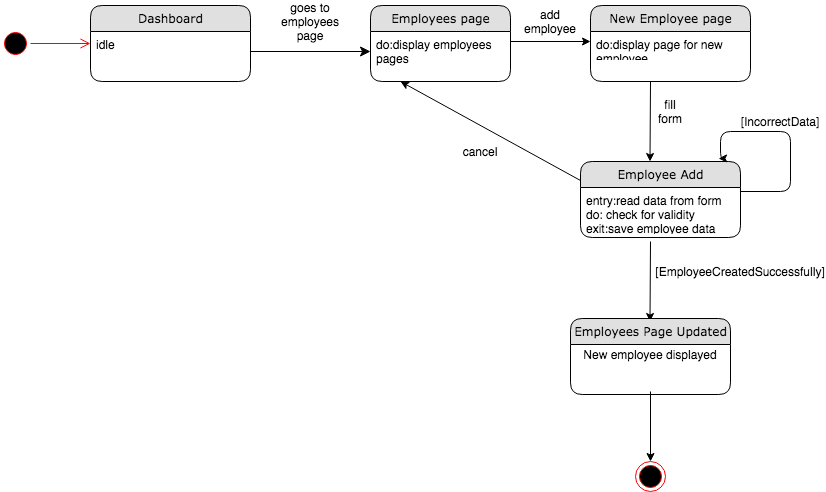

The diagram above was exported from draw.io. Its source (the exported page's mxGraphModel, read from the mxfile embedded in the PNG):
<mxGraphModel dx="946" dy="646" grid="1" gridSize="10" guides="1" tooltips="1" connect="1" arrows="1" fold="1" page="1" pageScale="1" pageWidth="1100" pageHeight="850" background="#ffffff" math="0" shadow="0">
  <root>
    <mxCell id="0" />
    <mxCell id="1" parent="0" />
    <mxCell id="21ea969265ad0168-6" value="Dashboard" style="swimlane;html=1;fontStyle=0;childLayout=stackLayout;horizontal=1;startSize=26;fillColor=#e0e0e0;horizontalStack=0;resizeParent=1;resizeLast=0;collapsible=1;marginBottom=0;swimlaneFillColor=#ffffff;align=center;rounded=1;shadow=0;comic=0;labelBackgroundColor=none;strokeWidth=1;fontFamily=Verdana;fontSize=12" parent="1" vertex="1">
      <mxGeometry x="160" y="74" width="160" height="76" as="geometry" />
    </mxCell>
    <mxCell id="21ea969265ad0168-8" value="idle" style="text;html=1;strokeColor=none;fillColor=none;spacingLeft=4;spacingRight=4;whiteSpace=wrap;overflow=hidden;rotatable=0;points=[[0,0.5],[1,0.5]];portConstraint=eastwest;" parent="21ea969265ad0168-6" vertex="1">
      <mxGeometry y="26" width="160" height="26" as="geometry" />
    </mxCell>
    <mxCell id="21ea969265ad0168-36" style="edgeStyle=orthogonalEdgeStyle;html=1;labelBackgroundColor=none;startFill=0;startSize=8;endFill=1;endSize=8;fontFamily=Verdana;fontSize=12;" parent="1" source="21ea969265ad0168-6" edge="1">
      <mxGeometry relative="1" as="geometry">
        <mxPoint x="440" y="120" as="targetPoint" />
        <Array as="points">
          <mxPoint x="240" y="140" />
        </Array>
      </mxGeometry>
    </mxCell>
    <mxCell id="rdV9_6l6kC6E4xn4P61S-1" value="goes to employees&lt;br&gt;page" style="text;html=1;strokeColor=none;fillColor=none;align=center;verticalAlign=middle;whiteSpace=wrap;rounded=0;" parent="1" vertex="1">
      <mxGeometry x="360" y="80" width="40" height="20" as="geometry" />
    </mxCell>
    <mxCell id="rdV9_6l6kC6E4xn4P61S-27" value="" style="ellipse;html=1;shape=startState;fillColor=#000000;strokeColor=#ff0000;" parent="1" vertex="1">
      <mxGeometry x="70" y="97" width="30" height="30" as="geometry" />
    </mxCell>
    <mxCell id="rdV9_6l6kC6E4xn4P61S-28" value="" style="edgeStyle=orthogonalEdgeStyle;html=1;verticalAlign=bottom;endArrow=open;endSize=8;strokeColor=#ff0000;" parent="1" source="rdV9_6l6kC6E4xn4P61S-27" edge="1">
      <mxGeometry relative="1" as="geometry">
        <mxPoint x="160" y="112" as="targetPoint" />
      </mxGeometry>
    </mxCell>
    <mxCell id="BLEFrle1ULVc5vWn8EwS-7" value="" style="endArrow=classic;html=1;" parent="1" edge="1">
      <mxGeometry width="50" height="50" relative="1" as="geometry">
        <mxPoint x="720" y="150" as="sourcePoint" />
        <mxPoint x="719.5" y="230" as="targetPoint" />
      </mxGeometry>
    </mxCell>
    <mxCell id="BLEFrle1ULVc5vWn8EwS-5" value="Employee Add" style="swimlane;html=1;fontStyle=0;childLayout=stackLayout;horizontal=1;startSize=26;fillColor=#e0e0e0;horizontalStack=0;resizeParent=1;resizeLast=0;collapsible=1;marginBottom=0;swimlaneFillColor=#ffffff;align=center;rounded=1;shadow=0;comic=0;labelBackgroundColor=none;strokeWidth=1;fontFamily=Verdana;fontSize=12" parent="1" vertex="1">
      <mxGeometry x="650" y="230" width="160" height="76" as="geometry" />
    </mxCell>
    <mxCell id="BLEFrle1ULVc5vWn8EwS-6" value="entry:read data from form&lt;br&gt;do: check for validity&lt;br&gt;exit:save employee data" style="text;html=1;strokeColor=none;fillColor=none;spacingLeft=4;spacingRight=4;whiteSpace=wrap;overflow=hidden;rotatable=0;points=[[0,0.5],[1,0.5]];portConstraint=eastwest;" parent="BLEFrle1ULVc5vWn8EwS-5" vertex="1">
      <mxGeometry y="26" width="160" height="44" as="geometry" />
    </mxCell>
    <mxCell id="BLEFrle1ULVc5vWn8EwS-9" value="" style="endArrow=classic;html=1;" parent="1" edge="1">
      <mxGeometry width="50" height="50" relative="1" as="geometry">
        <mxPoint x="720" y="310" as="sourcePoint" />
        <mxPoint x="719.5" y="390" as="targetPoint" />
      </mxGeometry>
    </mxCell>
    <mxCell id="BLEFrle1ULVc5vWn8EwS-12" value="[EmployeeCreatedSuccessfully]" style="text;html=1;strokeColor=none;fillColor=none;align=center;verticalAlign=middle;whiteSpace=wrap;rounded=0;" parent="1" vertex="1">
      <mxGeometry x="790" y="330" width="40" height="20" as="geometry" />
    </mxCell>
    <mxCell id="BLEFrle1ULVc5vWn8EwS-13" value="fill form" style="text;html=1;strokeColor=none;fillColor=none;align=center;verticalAlign=middle;whiteSpace=wrap;rounded=0;" parent="1" vertex="1">
      <mxGeometry x="720" y="170" width="40" height="20" as="geometry" />
    </mxCell>
    <mxCell id="BLEFrle1ULVc5vWn8EwS-1" value="Employees page" style="swimlane;html=1;fontStyle=0;childLayout=stackLayout;horizontal=1;startSize=26;fillColor=#e0e0e0;horizontalStack=0;resizeParent=1;resizeLast=0;collapsible=1;marginBottom=0;swimlaneFillColor=#ffffff;align=center;rounded=1;shadow=0;comic=0;labelBackgroundColor=none;strokeWidth=1;fontFamily=Verdana;fontSize=12" parent="1" vertex="1">
      <mxGeometry x="440" y="74" width="140" height="76" as="geometry" />
    </mxCell>
    <mxCell id="BLEFrle1ULVc5vWn8EwS-2" value="do:display employees pages" style="text;html=1;strokeColor=none;fillColor=none;spacingLeft=4;spacingRight=4;whiteSpace=wrap;overflow=hidden;rotatable=0;points=[[0,0.5],[1,0.5]];portConstraint=eastwest;" parent="BLEFrle1ULVc5vWn8EwS-1" vertex="1">
      <mxGeometry y="26" width="140" height="44" as="geometry" />
    </mxCell>
    <mxCell id="BLEFrle1ULVc5vWn8EwS-14" value="" style="endArrow=classic;html=1;" parent="1" edge="1">
      <mxGeometry width="50" height="50" relative="1" as="geometry">
        <mxPoint x="580" y="110" as="sourcePoint" />
        <mxPoint x="660" y="110" as="targetPoint" />
      </mxGeometry>
    </mxCell>
    <mxCell id="BLEFrle1ULVc5vWn8EwS-3" value="New Employee page" style="swimlane;html=1;fontStyle=0;childLayout=stackLayout;horizontal=1;startSize=26;fillColor=#e0e0e0;horizontalStack=0;resizeParent=1;resizeLast=0;collapsible=1;marginBottom=0;swimlaneFillColor=#ffffff;align=center;rounded=1;shadow=0;comic=0;labelBackgroundColor=none;strokeWidth=1;fontFamily=Verdana;fontSize=12" parent="1" vertex="1">
      <mxGeometry x="660" y="74" width="160" height="76" as="geometry" />
    </mxCell>
    <mxCell id="BLEFrle1ULVc5vWn8EwS-4" value="do:display page for new employee" style="text;html=1;strokeColor=none;fillColor=none;spacingLeft=4;spacingRight=4;whiteSpace=wrap;overflow=hidden;rotatable=0;points=[[0,0.5],[1,0.5]];portConstraint=eastwest;" parent="BLEFrle1ULVc5vWn8EwS-3" vertex="1">
      <mxGeometry y="26" width="160" height="26" as="geometry" />
    </mxCell>
    <mxCell id="BLEFrle1ULVc5vWn8EwS-16" value="add employee" style="text;html=1;strokeColor=none;fillColor=none;align=center;verticalAlign=middle;whiteSpace=wrap;rounded=0;" parent="1" vertex="1">
      <mxGeometry x="600" y="80" width="40" height="20" as="geometry" />
    </mxCell>
    <mxCell id="BLEFrle1ULVc5vWn8EwS-17" value="" style="ellipse;html=1;shape=endState;fillColor=#000000;strokeColor=#ff0000;" parent="1" vertex="1">
      <mxGeometry x="705" y="530" width="30" height="30" as="geometry" />
    </mxCell>
    <mxCell id="BLEFrle1ULVc5vWn8EwS-18" value="Employees Page Updated" style="swimlane;html=1;fontStyle=0;childLayout=stackLayout;horizontal=1;startSize=26;fillColor=#e0e0e0;horizontalStack=0;resizeParent=1;resizeLast=0;collapsible=1;marginBottom=0;swimlaneFillColor=#ffffff;align=center;rounded=1;shadow=0;comic=0;labelBackgroundColor=none;strokeWidth=1;fontFamily=Verdana;fontSize=12" parent="1" vertex="1">
      <mxGeometry x="640" y="387" width="160" height="76" as="geometry" />
    </mxCell>
    <mxCell id="2cfO8YTzdwCPnUAsAqQh-7" value="New employee displayed" style="text;html=1;strokeColor=none;fillColor=none;align=center;verticalAlign=middle;whiteSpace=wrap;rounded=0;" parent="BLEFrle1ULVc5vWn8EwS-18" vertex="1">
      <mxGeometry y="26" width="160" height="20" as="geometry" />
    </mxCell>
    <mxCell id="BLEFrle1ULVc5vWn8EwS-20" value="" style="endArrow=classic;html=1;" parent="1" edge="1">
      <mxGeometry width="50" height="50" relative="1" as="geometry">
        <mxPoint x="720" y="460" as="sourcePoint" />
        <mxPoint x="720" y="530" as="targetPoint" />
      </mxGeometry>
    </mxCell>
    <mxCell id="BLEFrle1ULVc5vWn8EwS-21" value="" style="endArrow=classic;html=1;exitX=0;exitY=0.25;exitDx=0;exitDy=0;" parent="1" source="BLEFrle1ULVc5vWn8EwS-5" edge="1">
      <mxGeometry width="50" height="50" relative="1" as="geometry">
        <mxPoint x="680" y="260" as="sourcePoint" />
        <mxPoint x="470" y="150" as="targetPoint" />
      </mxGeometry>
    </mxCell>
    <mxCell id="BLEFrle1ULVc5vWn8EwS-22" value="cancel" style="text;html=1;strokeColor=none;fillColor=none;align=center;verticalAlign=middle;whiteSpace=wrap;rounded=0;" parent="1" vertex="1">
      <mxGeometry x="530" y="210" width="40" height="20" as="geometry" />
    </mxCell>
    <mxCell id="2cfO8YTzdwCPnUAsAqQh-3" value="" style="edgeStyle=segmentEdgeStyle;endArrow=classic;html=1;entryX=0.863;entryY=-0.039;entryDx=0;entryDy=0;entryPerimeter=0;" parent="1" target="BLEFrle1ULVc5vWn8EwS-5" edge="1">
      <mxGeometry width="50" height="50" relative="1" as="geometry">
        <mxPoint x="810" y="260" as="sourcePoint" />
        <mxPoint x="790" y="200" as="targetPoint" />
        <Array as="points">
          <mxPoint x="860" y="260" />
          <mxPoint x="860" y="200" />
          <mxPoint x="790" y="200" />
          <mxPoint x="790" y="227" />
        </Array>
      </mxGeometry>
    </mxCell>
    <mxCell id="2cfO8YTzdwCPnUAsAqQh-6" value="[IncorrectData]" style="text;html=1;strokeColor=none;fillColor=none;align=center;verticalAlign=middle;whiteSpace=wrap;rounded=0;" parent="1" vertex="1">
      <mxGeometry x="830" y="180" width="40" height="20" as="geometry" />
    </mxCell>
  </root>
</mxGraphModel>